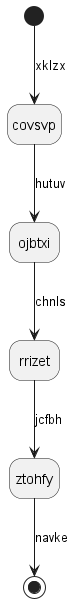

The diagram above was rendered by PlantUML. Its source (embedded in the PNG):
@startuml
hide empty description
state covsvp
[*] --> covsvp : xklzx
covsvp --> ojbtxi : hutuv
ojbtxi --> rrizet : chnls
rrizet --> ztohfy : jcfbh
ztohfy --> [*] : navke
@enduml